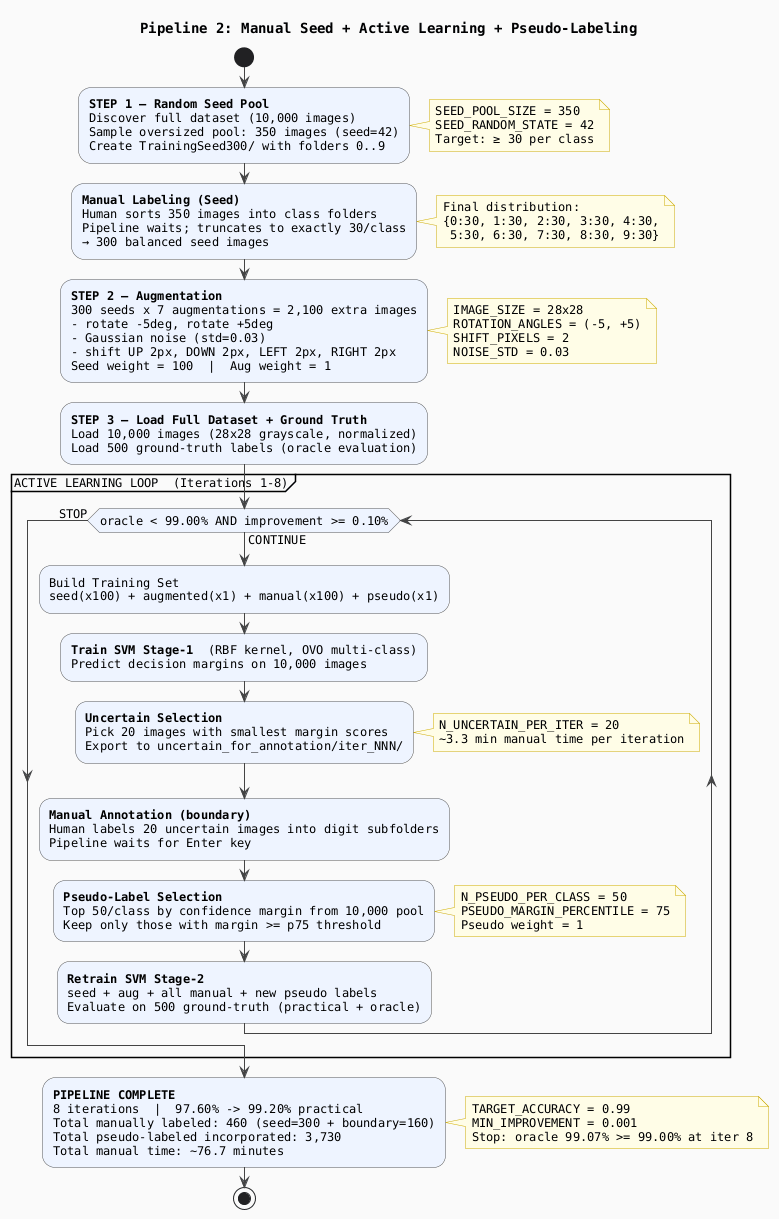

The diagram above was rendered by PlantUML. Its source (embedded in the PNG):
@startuml
skinparam backgroundColor #FAFAFA
skinparam defaultFontName Monospaced
skinparam defaultFontSize 12
skinparam ArrowColor #444444
skinparam ActivityBorderColor #555555
skinparam ActivityBackgroundColor #EEF4FF
skinparam NoteBackgroundColor #FFFDE7
skinparam NoteBorderColor #CCAA00

title Pipeline 2: Manual Seed + Active Learning + Pseudo-Labeling

start

:**STEP 1 — Random Seed Pool**
Discover full dataset (10,000 images)
Sample oversized pool: 350 images (seed=42)
Create TrainingSeed300/ with folders 0..9;
note right
  SEED_POOL_SIZE = 350
  SEED_RANDOM_STATE = 42
  Target: ≥ 30 per class
end note

:**Manual Labeling (Seed)**
Human sorts 350 images into class folders
Pipeline waits; truncates to exactly 30/class
→ 300 balanced seed images;
note right
  Final distribution:
  {0:30, 1:30, 2:30, 3:30, 4:30,
   5:30, 6:30, 7:30, 8:30, 9:30}
end note

:**STEP 2 — Augmentation**
300 seeds x 7 augmentations = 2,100 extra images
- rotate -5deg, rotate +5deg
- Gaussian noise (std=0.03)
- shift UP 2px, DOWN 2px, LEFT 2px, RIGHT 2px
Seed weight = 100  |  Aug weight = 1;
note right
  IMAGE_SIZE = 28x28
  ROTATION_ANGLES = (-5, +5)
  SHIFT_PIXELS = 2
  NOISE_STD = 0.03
end note

:**STEP 3 — Load Full Dataset + Ground Truth**
Load 10,000 images (28x28 grayscale, normalized)
Load 500 ground-truth labels (oracle evaluation);

partition "ACTIVE LEARNING LOOP  (Iterations 1-8)" {

  while (oracle < 99.00% AND improvement >= 0.10%) is (CONTINUE)
    :Build Training Set
    seed(x100) + augmented(x1) + manual(x100) + pseudo(x1);

    :**Train SVM Stage-1**  (RBF kernel, OVO multi-class)
    Predict decision margins on 10,000 images;

    :**Uncertain Selection**
    Pick 20 images with smallest margin scores
    Export to uncertain_for_annotation/iter_NNN/;
    note right
      N_UNCERTAIN_PER_ITER = 20
      ~3.3 min manual time per iteration
    end note

    :**Manual Annotation (boundary)**
    Human labels 20 uncertain images into digit subfolders
    Pipeline waits for Enter key;

    :**Pseudo-Label Selection**
    Top 50/class by confidence margin from 10,000 pool
    Keep only those with margin >= p75 threshold;
    note right
      N_PSEUDO_PER_CLASS = 50
      PSEUDO_MARGIN_PERCENTILE = 75
      Pseudo weight = 1
    end note

    :**Retrain SVM Stage-2**
    seed + aug + all manual + new pseudo labels
    Evaluate on 500 ground-truth (practical + oracle);
  endwhile (STOP)

}

:**PIPELINE COMPLETE**
8 iterations  |  97.60% -> 99.20% practical
Total manually labeled: 460 (seed=300 + boundary=160)
Total pseudo-labeled incorporated: 3,730
Total manual time: ~76.7 minutes;
note right
  TARGET_ACCURACY = 0.99
  MIN_IMPROVEMENT = 0.001
  Stop: oracle 99.07% >= 99.00% at iter 8
end note

stop
@enduml